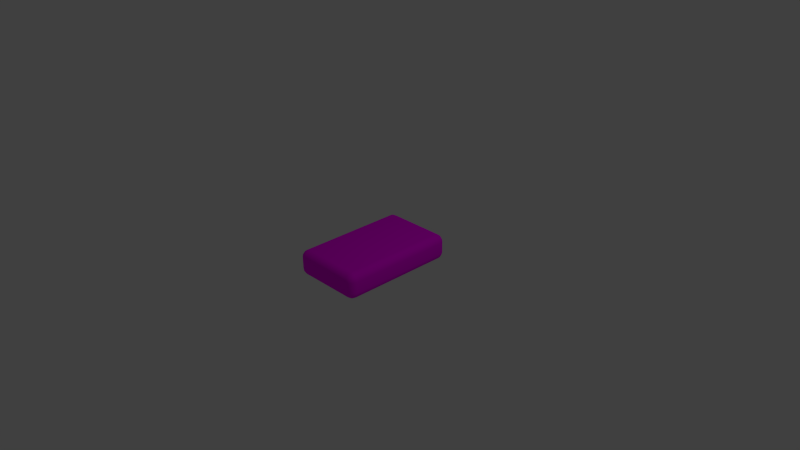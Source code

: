 # Source: textured_tile.blend  (saved by Blender 2.69.0; exported with 4.5.12 LTS)
import bpy
from mathutils import Matrix  # noqa: F401  (used for matrix-valued properties, if any)

bpy.ops.wm.read_factory_settings(use_empty=True)
scene = bpy.context.scene
scene.name = 'Scene'

# ---- collections
col_collection_1 = bpy.data.collections.new('Collection 1'); scene.collection.children.link(col_collection_1)

# ---- images (referenced by path relative to the original .blend; pixels are not part of the script)
import os
ASSET_DIR = os.environ.get("B2B_ASSET_DIR", "")  # directory of the original .blend (textures are referenced by path, not embedded)
HERE = os.path.dirname(os.path.abspath(__file__))  # packed textures are extracted next to this script under _unpacked/

def load_image(name, relpath, width, height, colorspace="sRGB"):
    """Load a texture the original file referenced (path relative to the .blend, or extracted next to this script)."""
    p = next((c for c in (os.path.join(HERE, relpath), os.path.join(ASSET_DIR, relpath)) if relpath and os.path.exists(c)), "")
    if p:
        img = bpy.data.images.load(p, check_existing=True)
        img.name = name
    else:  # same state as the original file: an image datablock whose file is absent (Cycles renders it pink)
        img = bpy.data.images.new(name, width, height)
        img.source = "FILE"
        img.filepath = "//" + (relpath or name)
    img.colorspace_settings.name = colorspace
    return img
img_bamboo1_tex_png = load_image('bamboo1_tex.png', 'bamboo1_tex.png', 1024, 1024, 'sRGB')

# ---- materials (node trees are filled in below, after node groups)
mat_material_003 = bpy.data.materials.new('Material.003')
mat_material_003.alpha_threshold = 0.0
mat_material_003.roughness = 0.5
mat_material_003.line_color = (0.0, 0.0, 0.0, 1.0)

# ---- material node trees
mat_material_003.use_nodes = True; mat_material_003.node_tree.nodes.clear()
_N = mat_material_003.node_tree.nodes; _L = mat_material_003.node_tree.links
n0 = _N.new('ShaderNodeOutputMaterial'); n0.name = 'Material Output'; n0.location = (300, 300)
n1 = _N.new('ShaderNodeBsdfDiffuse'); n1.name = 'Diffuse BSDF'; n1.location = (10, 300)
n2 = _N.new('ShaderNodeTexImage'); n2.name = 'Image Texture'; n2.location = (-230, 166)
n2.width = 140
n2.image = img_bamboo1_tex_png
_L.new(n1.outputs[0], n0.inputs[0])
_L.new(n2.outputs[0], n1.inputs[0])
n0.is_active_output = True

# ---- world
world_world = bpy.data.worlds.new('World'); scene.world = world_world
world_world.color = (0.05088, 0.05088, 0.05088)
world_world.use_sun_shadow = False
world_world.sun_shadow_jitter_overblur = 0.0
world_world.cycles.sampling_method = 'MANUAL'
world_world.cycles.sample_map_resolution = 256

# ---- cameras
cam_camera = bpy.data.cameras.new('Camera')
cam_camera.clip_end = 100.0
cam_camera.lens = 35.0
cam_camera.sensor_width = 32.0
cam_camera.sensor_height = 18.0
cam_camera.ortho_scale = 7.314
cam_camera.dof.focus_distance = 0.0

# ---- lights
light_lamp = bpy.data.lights.new('Lamp', 'POINT')
light_lamp.transmission_factor = 0.0
light_lamp.cutoff_distance = 30.0
light_lamp.energy = 100.0
light_lamp.shadow_buffer_clip_start = 1.001
light_lamp.shadow_soft_size = 0.1
light_lamp.shadow_maximum_resolution = 0.006
light_lamp.use_absolute_resolution = True
light_lamp.cycles.use_multiple_importance_sampling = False

# ---- meshes
me_roundcube = bpy.data.meshes.new('Roundcube')
me_roundcube.from_pydata([(0.4577, 0.7667, -0.1327), (0.4289, 0.7767, -0.1427), (0.4, 0.7797, -0.1457), (-0.4, 0.7797, -0.1457), (-0.4289, 0.7767, -0.1427), (0.4677, 0.7767, -0.1039), (0.4339, 0.7968, -0.1089), (0.4, 0.8025, -0.1104), (-0.4, 0.8025, -0.1104), (-0.4339, 0.7968, -0.1089), (0.4707, 0.7797, -0.075), (0.4707, 0.7797, 0.075), (0.4354, 0.8025, -0.075), (0.4354, 0.8025, 0.075), (0.4, 0.809, 0.075), (0.4, 0.809, -0.075), (-0.4, 0.809, -0.075), (-0.4, 0.809, 0.075), (-0.4354, 0.8025, -0.075), (-0.4354, 0.8025, 0.075), (0.4677, 0.7767, 0.1039), (0.4339, 0.7968, 0.1089), (0.4, 0.8025, 0.1104), (-0.4, 0.8025, 0.1104), (-0.4339, 0.7968, 0.1089), (-0.4577, 0.7667, -0.1327), (-0.4677, 0.7379, -0.1427), (-0.4707, 0.709, -0.1457), (-0.4707, -0.709, -0.1457), (-0.4677, -0.7379, -0.1427), (-0.4677, 0.7767, -0.1039), (-0.4878, 0.7429, -0.1089), (-0.4935, 0.709, -0.1104), (-0.4935, -0.709, -0.1104), (-0.4878, -0.7429, -0.1089), (-0.4707, 0.7797, -0.075), (-0.4707, 0.7797, 0.075), (-0.4935, 0.7444, -0.075), (-0.4935, 0.7444, 0.075), (-0.5, 0.709, 0.075), (-0.5, 0.709, -0.075), (-0.5, -0.709, -0.075), (-0.5, -0.709, 0.075), (-0.4935, -0.7444, -0.075), (-0.4935, -0.7444, 0.075), (-0.4677, 0.7767, 0.1039), (-0.4878, 0.7429, 0.1089), (-0.4935, 0.709, 0.1104), (-0.4935, -0.709, 0.1104), (-0.4878, -0.7429, 0.1089), (-0.4577, -0.7667, -0.1327), (-0.4289, -0.7767, -0.1427), (-0.4, -0.7797, -0.1457), (0.4, -0.7797, -0.1457), (0.4289, -0.7767, -0.1427), (-0.4677, -0.7767, -0.1039), (-0.4339, -0.7968, -0.1089), (-0.4, -0.8025, -0.1104), (0.4, -0.8025, -0.1104), (0.4339, -0.7968, -0.1089), (-0.4707, -0.7797, -0.075), (-0.4707, -0.7797, 0.075), (-0.4354, -0.8025, -0.075), (-0.4354, -0.8025, 0.075), (-0.4, -0.809, 0.075), (-0.4, -0.809, -0.075), (0.4, -0.809, -0.075), (0.4, -0.809, 0.075), (0.4354, -0.8025, -0.075), (0.4354, -0.8025, 0.075), (-0.4677, -0.7767, 0.1039), (-0.4339, -0.7968, 0.1089), (-0.4, -0.8025, 0.1104), (0.4, -0.8025, 0.1104), (0.4339, -0.7968, 0.1089), (0.4577, -0.7667, -0.1327), (0.4677, -0.7379, -0.1427), (0.4707, -0.709, -0.1457), (0.4707, 0.709, -0.1457), (0.4677, 0.7379, -0.1427), (0.4677, -0.7767, -0.1039), (0.4878, -0.7429, -0.1089), (0.4935, -0.709, -0.1104), (0.4935, 0.709, -0.1104), (0.4878, 0.7429, -0.1089), (0.4707, -0.7797, -0.075), (0.4707, -0.7797, 0.075), (0.4935, -0.7444, -0.075), (0.4935, -0.7444, 0.075), (0.5, -0.709, 0.075), (0.5, -0.709, -0.075), (0.5, 0.709, -0.075), (0.5, 0.709, 0.075), (0.4935, 0.7444, -0.075), (0.4935, 0.7444, 0.075), (0.4677, -0.7767, 0.1039), (0.4878, -0.7429, 0.1089), (0.4935, -0.709, 0.1104), (0.4935, 0.709, 0.1104), (0.4878, 0.7429, 0.1089), (0.4339, -0.7429, -0.1628), (0.4, -0.7444, -0.1685), (-0.4, -0.7444, -0.1685), (-0.4339, -0.7429, -0.1628), (0.4354, -0.709, -0.1685), (0.4354, 0.709, -0.1685), (0.4, 0.709, -0.175), (0.4, -0.709, -0.175), (-0.4, -0.709, -0.175), (-0.4, 0.709, -0.175), (-0.4354, -0.709, -0.1685), (-0.4354, 0.709, -0.1685), (0.4339, 0.7429, -0.1628), (0.4, 0.7444, -0.1685), (-0.4, 0.7444, -0.1685), (-0.4339, 0.7429, -0.1628), (0.4577, 0.7667, 0.1327), (0.4289, 0.7767, 0.1427), (0.4, 0.7797, 0.1457), (-0.4, 0.7797, 0.1457), (-0.4289, 0.7767, 0.1427), (-0.4577, 0.7667, 0.1327), (0.4677, 0.7379, 0.1427), (0.4339, 0.7429, 0.1628), (0.4, 0.7444, 0.1685), (-0.4, 0.7444, 0.1685), (-0.4339, 0.7429, 0.1628), (-0.4677, 0.7379, 0.1427), (0.4707, 0.709, 0.1457), (0.4707, -0.709, 0.1457), (0.4354, 0.709, 0.1685), (0.4354, -0.709, 0.1685), (0.4, -0.709, 0.175), (0.4, 0.709, 0.175), (-0.4, 0.709, 0.175), (-0.4, -0.709, 0.175), (-0.4354, 0.709, 0.1685), (-0.4354, -0.709, 0.1685), (-0.4707, 0.709, 0.1457), (-0.4707, -0.709, 0.1457), (0.4677, -0.7379, 0.1427), (0.4339, -0.7429, 0.1628), (0.4, -0.7444, 0.1685), (-0.4, -0.7444, 0.1685), (-0.4339, -0.7429, 0.1628), (-0.4677, -0.7379, 0.1427), (0.4577, -0.7667, 0.1327), (0.4289, -0.7767, 0.1427), (0.4, -0.7797, 0.1457), (-0.4, -0.7797, 0.1457), (-0.4289, -0.7767, 0.1427), (-0.4577, -0.7667, 0.1327)], [], [(0, 1, 6, 5), (1, 2, 7, 6), (2, 3, 8, 7), (3, 4, 9, 8), (4, 25, 30, 9), (5, 6, 12, 10), (6, 7, 15, 12), (7, 8, 16, 15), (8, 9, 18, 16), (9, 30, 35, 18), (10, 12, 13, 11), (12, 15, 14, 13), (15, 16, 17, 14), (16, 18, 19, 17), (18, 35, 36, 19), (11, 13, 21, 20), (13, 14, 22, 21), (14, 17, 23, 22), (17, 19, 24, 23), (19, 36, 45, 24), (20, 21, 117, 116), (21, 22, 118, 117), (22, 23, 119, 118), (23, 24, 120, 119), (24, 45, 121, 120), (25, 26, 31, 30), (26, 27, 32, 31), (27, 28, 33, 32), (28, 29, 34, 33), (29, 50, 55, 34), (30, 31, 37, 35), (31, 32, 40, 37), (32, 33, 41, 40), (33, 34, 43, 41), (34, 55, 60, 43), (35, 37, 38, 36), (37, 40, 39, 38), (40, 41, 42, 39), (41, 43, 44, 42), (43, 60, 61, 44), (36, 38, 46, 45), (38, 39, 47, 46), (39, 42, 48, 47), (42, 44, 49, 48), (44, 61, 70, 49), (45, 46, 127, 121), (46, 47, 138, 127), (47, 48, 139, 138), (48, 49, 145, 139), (49, 70, 151, 145), (50, 51, 56, 55), (51, 52, 57, 56), (52, 53, 58, 57), (53, 54, 59, 58), (54, 75, 80, 59), (55, 56, 62, 60), (56, 57, 65, 62), (57, 58, 66, 65), (58, 59, 68, 66), (59, 80, 85, 68), (60, 62, 63, 61), (62, 65, 64, 63), (65, 66, 67, 64), (66, 68, 69, 67), (68, 85, 86, 69), (61, 63, 71, 70), (63, 64, 72, 71), (64, 67, 73, 72), (67, 69, 74, 73), (69, 86, 95, 74), (70, 71, 150, 151), (71, 72, 149, 150), (72, 73, 148, 149), (73, 74, 147, 148), (74, 95, 146, 147), (75, 76, 81, 80), (76, 77, 82, 81), (77, 78, 83, 82), (78, 79, 84, 83), (79, 0, 5, 84), (80, 81, 87, 85), (81, 82, 90, 87), (82, 83, 91, 90), (83, 84, 93, 91), (84, 5, 10, 93), (85, 87, 88, 86), (87, 90, 89, 88), (90, 91, 92, 89), (91, 93, 94, 92), (93, 10, 11, 94), (86, 88, 96, 95), (88, 89, 97, 96), (89, 92, 98, 97), (92, 94, 99, 98), (94, 11, 20, 99), (95, 96, 140, 146), (96, 97, 129, 140), (97, 98, 128, 129), (98, 99, 122, 128), (99, 20, 116, 122), (75, 54, 100, 76), (54, 53, 101, 100), (53, 52, 102, 101), (52, 51, 103, 102), (51, 50, 29, 103), (76, 100, 104, 77), (100, 101, 107, 104), (101, 102, 108, 107), (102, 103, 110, 108), (103, 29, 28, 110), (77, 104, 105, 78), (104, 107, 106, 105), (107, 108, 109, 106), (108, 110, 111, 109), (110, 28, 27, 111), (78, 105, 112, 79), (105, 106, 113, 112), (106, 109, 114, 113), (109, 111, 115, 114), (111, 27, 26, 115), (79, 112, 1, 0), (112, 113, 2, 1), (113, 114, 3, 2), (114, 115, 4, 3), (115, 26, 25, 4), (116, 117, 123, 122), (117, 118, 124, 123), (118, 119, 125, 124), (119, 120, 126, 125), (120, 121, 127, 126), (122, 123, 130, 128), (123, 124, 133, 130), (124, 125, 134, 133), (125, 126, 136, 134), (126, 127, 138, 136), (128, 130, 131, 129), (130, 133, 132, 131), (133, 134, 135, 132), (134, 136, 137, 135), (136, 138, 139, 137), (129, 131, 141, 140), (131, 132, 142, 141), (132, 135, 143, 142), (135, 137, 144, 143), (137, 139, 145, 144), (140, 141, 147, 146), (141, 142, 148, 147), (142, 143, 149, 148), (143, 144, 150, 149), (144, 145, 151, 150)])
me_roundcube.polygons.foreach_set('use_smooth', [True] * 150)
_uv = me_roundcube.uv_layers.new(name='UVMap')
_uv.uv.foreach_set('vector', [0.778, 0.1711, 0.7697, 0.173, 0.7697, 0.1628, 0.7799, 0.1627, 0.7697, 0.173, 0.7621, 0.1743, 0.761, 0.1632, 0.7697, 0.1628, 0.7621, 0.1743, 0.543, 0.174, 0.5442, 0.1628, 0.761, 0.1632, 0.543, 0.174, 0.5353, 0.1726, 0.5353, 0.1623, 0.5442, 0.1628, 0.5353, 0.1726, 0.5268, 0.1706, 0.525, 0.1621, 0.5353, 0.1623, 0.7799, 0.1627, 0.7697, 0.1628, 0.7701, 0.154, 0.7811, 0.155, 0.7697, 0.1628, 0.761, 0.1632, 0.7608, 0.1538, 0.7701, 0.154, 0.761, 0.1632, 0.5442, 0.1628, 0.5444, 0.1533, 0.7608, 0.1538, 0.5442, 0.1628, 0.5353, 0.1623, 0.535, 0.1534, 0.5444, 0.1533, 0.5353, 0.1623, 0.525, 0.1621, 0.5239, 0.1542, 0.535, 0.1534, 0.7811, 0.155, 0.7701, 0.154, 0.7701, 0.1145, 0.7812, 0.1137, 0.7701, 0.154, 0.7608, 0.1538, 0.7607, 0.1146, 0.7701, 0.1145, 0.7608, 0.1538, 0.5444, 0.1533, 0.5443, 0.1141, 0.7607, 0.1146, 0.5444, 0.1533, 0.535, 0.1534, 0.535, 0.1139, 0.5443, 0.1141, 0.535, 0.1534, 0.5239, 0.1542, 0.524, 0.1129, 0.535, 0.1139, 0.7812, 0.1137, 0.7701, 0.1145, 0.7698, 0.1057, 0.7801, 0.1059, 0.7701, 0.1145, 0.7607, 0.1146, 0.761, 0.1052, 0.7698, 0.1057, 0.7607, 0.1146, 0.5443, 0.1141, 0.5441, 0.1047, 0.761, 0.1052, 0.5443, 0.1141, 0.535, 0.1139, 0.5354, 0.1052, 0.5441, 0.1047, 0.535, 0.1139, 0.524, 0.1129, 0.5252, 0.1052, 0.5354, 0.1052, 0.7801, 0.1059, 0.7698, 0.1057, 0.7698, 0.09534, 0.7783, 0.09734, 0.7698, 0.1057, 0.761, 0.1052, 0.7621, 0.09399, 0.7698, 0.09534, 0.761, 0.1052, 0.5441, 0.1047, 0.543, 0.09365, 0.7621, 0.09399, 0.5441, 0.1047, 0.5354, 0.1052, 0.5354, 0.09495, 0.543, 0.09365, 0.5354, 0.1052, 0.5252, 0.1052, 0.5271, 0.09688, 0.5354, 0.09495, 0.5268, 0.1706, 0.5203, 0.1772, 0.5145, 0.1665, 0.525, 0.1621, 0.5203, 0.1772, 0.5135, 0.184, 0.5041, 0.1717, 0.5145, 0.1665, 0.8401, 0.7222, 0.8401, 0.2116, 0.8553, 0.2116, 0.8553, 0.7222, 0.4974, 0.7576, 0.5045, 0.765, 0.4984, 0.7763, 0.4873, 0.7707, 0.5045, 0.765, 0.5115, 0.772, 0.5095, 0.7811, 0.4984, 0.7763, 0.525, 0.1621, 0.5145, 0.1665, 0.5116, 0.1562, 0.5239, 0.1542, 0.5145, 0.1665, 0.5041, 0.1717, 0.4993, 0.1588, 0.5116, 0.1562, 0.8553, 0.7222, 0.8553, 0.2116, 0.8682, 0.2116, 0.8682, 0.7222, 0.4873, 0.7707, 0.4984, 0.7763, 0.4951, 0.7872, 0.4823, 0.7843, 0.4984, 0.7763, 0.5095, 0.7811, 0.5082, 0.7895, 0.4951, 0.7872, 0.5239, 0.1542, 0.5116, 0.1562, 0.512, 0.1108, 0.524, 0.1129, 0.5116, 0.1562, 0.4993, 0.1588, 0.5002, 0.1081, 0.512, 0.1108, 0.8682, 0.7222, 0.8682, 0.2116, 0.9222, 0.2116, 0.9222, 0.7222, 0.4823, 0.7843, 0.4951, 0.7872, 0.4947, 0.8367, 0.4813, 0.8396, 0.4951, 0.7872, 0.5082, 0.7895, 0.508, 0.8346, 0.4947, 0.8367, 0.524, 0.1129, 0.512, 0.1108, 0.515, 0.1008, 0.5252, 0.1052, 0.512, 0.1108, 0.5002, 0.1081, 0.5049, 0.09567, 0.515, 0.1008, 0.9222, 0.7222, 0.9222, 0.2116, 0.9352, 0.2116, 0.9352, 0.7222, 0.4813, 0.8396, 0.4947, 0.8367, 0.4979, 0.8479, 0.4864, 0.8536, 0.4947, 0.8367, 0.508, 0.8346, 0.5093, 0.8431, 0.4979, 0.8479, 0.5252, 0.1052, 0.515, 0.1008, 0.5207, 0.09041, 0.5271, 0.09688, 0.515, 0.1008, 0.5049, 0.09567, 0.5141, 0.08368, 0.5207, 0.09041, 0.9352, 0.7222, 0.9352, 0.2116, 0.9503, 0.2116, 0.9503, 0.7222, 0.4864, 0.8536, 0.4979, 0.8479, 0.5041, 0.8596, 0.4968, 0.8671, 0.4979, 0.8479, 0.5093, 0.8431, 0.5113, 0.8524, 0.5041, 0.8596, 0.5115, 0.772, 0.5206, 0.7699, 0.5206, 0.781, 0.5095, 0.7811, 0.5206, 0.7699, 0.5289, 0.7685, 0.5301, 0.7805, 0.5206, 0.781, 0.5289, 0.7685, 0.7678, 0.7689, 0.7666, 0.781, 0.5301, 0.7805, 0.7678, 0.7689, 0.7763, 0.7703, 0.7762, 0.7816, 0.7666, 0.781, 0.7763, 0.7703, 0.7855, 0.7725, 0.7875, 0.7818, 0.7762, 0.7816, 0.5095, 0.7811, 0.5206, 0.781, 0.5202, 0.7906, 0.5082, 0.7895, 0.5206, 0.781, 0.5301, 0.7805, 0.5304, 0.7908, 0.5202, 0.7906, 0.5301, 0.7805, 0.7666, 0.781, 0.7663, 0.7914, 0.5304, 0.7908, 0.7666, 0.781, 0.7762, 0.7816, 0.7765, 0.7913, 0.7663, 0.7914, 0.7762, 0.7816, 0.7875, 0.7818, 0.7887, 0.7904, 0.7765, 0.7913, 0.5082, 0.7895, 0.5202, 0.7906, 0.5202, 0.8337, 0.508, 0.8346, 0.5202, 0.7906, 0.5304, 0.7908, 0.5304, 0.8335, 0.5202, 0.8337, 0.5304, 0.7908, 0.7663, 0.7914, 0.7664, 0.8341, 0.5304, 0.8335, 0.7663, 0.7914, 0.7765, 0.7913, 0.7766, 0.8343, 0.7664, 0.8341, 0.7765, 0.7913, 0.7887, 0.7904, 0.7886, 0.8354, 0.7766, 0.8343, 0.508, 0.8346, 0.5202, 0.8337, 0.5205, 0.8433, 0.5093, 0.8431, 0.5202, 0.8337, 0.5304, 0.8335, 0.5302, 0.8439, 0.5205, 0.8433, 0.5304, 0.8335, 0.7664, 0.8341, 0.7666, 0.8444, 0.5302, 0.8439, 0.7664, 0.8341, 0.7766, 0.8343, 0.7761, 0.8439, 0.7666, 0.8444, 0.7766, 0.8343, 0.7886, 0.8354, 0.7873, 0.8438, 0.7761, 0.8439, 0.5093, 0.8431, 0.5205, 0.8433, 0.5205, 0.8546, 0.5113, 0.8524, 0.5205, 0.8433, 0.5302, 0.8439, 0.5289, 0.8561, 0.5205, 0.8546, 0.5302, 0.8439, 0.7666, 0.8444, 0.7678, 0.8564, 0.5289, 0.8561, 0.7666, 0.8444, 0.7761, 0.8439, 0.7761, 0.855, 0.7678, 0.8564, 0.7761, 0.8439, 0.7873, 0.8438, 0.7852, 0.8529, 0.7761, 0.855, 0.7855, 0.7725, 0.7926, 0.7654, 0.7989, 0.777, 0.7875, 0.7818, 0.7926, 0.7654, 0.8, 0.7579, 0.8103, 0.7713, 0.7989, 0.777, 0.466, 0.2173, 0.466, 0.722, 0.451, 0.722, 0.451, 0.2173, 0.791, 0.1843, 0.7845, 0.1775, 0.7901, 0.1671, 0.8002, 0.1723, 0.7845, 0.1775, 0.778, 0.1711, 0.7799, 0.1627, 0.7901, 0.1671, 0.7875, 0.7818, 0.7989, 0.777, 0.802, 0.7883, 0.7887, 0.7904, 0.7989, 0.777, 0.8103, 0.7713, 0.8154, 0.7854, 0.802, 0.7883, 0.451, 0.2173, 0.451, 0.722, 0.4382, 0.722, 0.4382, 0.2173, 0.8002, 0.1723, 0.7901, 0.1671, 0.7931, 0.1571, 0.8049, 0.1598, 0.7901, 0.1671, 0.7799, 0.1627, 0.7811, 0.155, 0.7931, 0.1571, 0.7887, 0.7904, 0.802, 0.7883, 0.8016, 0.8377, 0.7886, 0.8354, 0.802, 0.7883, 0.8154, 0.7854, 0.8144, 0.8406, 0.8016, 0.8377, 0.4382, 0.2173, 0.4382, 0.722, 0.3848, 0.722, 0.3849, 0.2173, 0.8049, 0.1598, 0.7931, 0.1571, 0.7935, 0.1118, 0.8058, 0.1091, 0.7931, 0.1571, 0.7811, 0.155, 0.7812, 0.1137, 0.7935, 0.1118, 0.7886, 0.8354, 0.8016, 0.8377, 0.7984, 0.8486, 0.7873, 0.8438, 0.8016, 0.8377, 0.8144, 0.8406, 0.8094, 0.8542, 0.7984, 0.8486, 0.3849, 0.2173, 0.3848, 0.722, 0.3721, 0.722, 0.3721, 0.2173, 0.8058, 0.1091, 0.7935, 0.1118, 0.7906, 0.1015, 0.801, 0.09621, 0.7935, 0.1118, 0.7812, 0.1137, 0.7801, 0.1059, 0.7906, 0.1015, 0.7873, 0.8438, 0.7984, 0.8486, 0.7922, 0.86, 0.7852, 0.8529, 0.7984, 0.8486, 0.8094, 0.8542, 0.7993, 0.8673, 0.7922, 0.86, 0.3721, 0.2173, 0.3721, 0.722, 0.3571, 0.722, 0.3571, 0.2173, 0.801, 0.09621, 0.7906, 0.1015, 0.7849, 0.09077, 0.7916, 0.0839, 0.7906, 0.1015, 0.7801, 0.1059, 0.7783, 0.09734, 0.7849, 0.09077, 0.7855, 0.7725, 0.7763, 0.7703, 0.7811, 0.7592, 0.7926, 0.7654, 0.7763, 0.7703, 0.7678, 0.7689, 0.7703, 0.7559, 0.7811, 0.7592, 0.7678, 0.7689, 0.5289, 0.7685, 0.5265, 0.7557, 0.7703, 0.7559, 0.5289, 0.7685, 0.5206, 0.7699, 0.5159, 0.759, 0.5265, 0.7557, 0.5206, 0.7699, 0.5115, 0.772, 0.5045, 0.765, 0.5159, 0.759, 0.7926, 0.7654, 0.7811, 0.7592, 0.7865, 0.7482, 0.8, 0.7579, 0.7811, 0.7592, 0.7703, 0.7559, 0.7732, 0.7437, 0.7865, 0.7482, 0.7703, 0.7559, 0.5265, 0.7557, 0.5237, 0.7437, 0.7732, 0.7437, 0.5265, 0.7557, 0.5159, 0.759, 0.5106, 0.7481, 0.5237, 0.7437, 0.5159, 0.759, 0.5045, 0.765, 0.4974, 0.7576, 0.5106, 0.7481, 0.466, 0.2173, 0.481, 0.2173, 0.481, 0.722, 0.466, 0.722, 0.481, 0.2173, 0.4938, 0.2173, 0.4938, 0.722, 0.481, 0.722, 0.3161, 0.7243, 0.02846, 0.7243, 0.02846, 0.2144, 0.3161, 0.2144, 0.812, 0.2116, 0.825, 0.2116, 0.825, 0.7222, 0.812, 0.7222, 0.825, 0.2116, 0.8401, 0.2116, 0.8401, 0.7222, 0.825, 0.7222, 0.791, 0.1843, 0.7789, 0.193, 0.7741, 0.183, 0.7845, 0.1775, 0.7789, 0.193, 0.7669, 0.197, 0.7643, 0.186, 0.7741, 0.183, 0.7669, 0.197, 0.5381, 0.197, 0.5407, 0.1858, 0.7643, 0.186, 0.5381, 0.197, 0.5259, 0.1929, 0.5308, 0.1828, 0.5407, 0.1858, 0.5259, 0.1929, 0.5135, 0.184, 0.5203, 0.1772, 0.5308, 0.1828, 0.7845, 0.1775, 0.7741, 0.183, 0.7697, 0.173, 0.778, 0.1711, 0.7741, 0.183, 0.7643, 0.186, 0.7621, 0.1743, 0.7697, 0.173, 0.7643, 0.186, 0.5407, 0.1858, 0.543, 0.174, 0.7621, 0.1743, 0.5407, 0.1858, 0.5308, 0.1828, 0.5353, 0.1726, 0.543, 0.174, 0.5308, 0.1828, 0.5203, 0.1772, 0.5268, 0.1706, 0.5353, 0.1726, 0.7783, 0.09734, 0.7698, 0.09534, 0.7743, 0.08514, 0.7849, 0.09077, 0.7698, 0.09534, 0.7621, 0.09399, 0.7644, 0.08212, 0.7743, 0.08514, 0.7621, 0.09399, 0.543, 0.09365, 0.5408, 0.08193, 0.7644, 0.08212, 0.543, 0.09365, 0.5354, 0.09495, 0.531, 0.0849, 0.5408, 0.08193, 0.5354, 0.09495, 0.5271, 0.09688, 0.5207, 0.09041, 0.531, 0.0849, 0.7849, 0.09077, 0.7743, 0.08514, 0.7792, 0.07504, 0.7916, 0.0839, 0.7743, 0.08514, 0.7644, 0.08212, 0.767, 0.07089, 0.7792, 0.07504, 0.7644, 0.08212, 0.5408, 0.08193, 0.5382, 0.07089, 0.767, 0.07089, 0.5408, 0.08193, 0.531, 0.0849, 0.5262, 0.07497, 0.5382, 0.07089, 0.531, 0.0849, 0.5207, 0.09041, 0.5141, 0.08368, 0.5262, 0.07497, 0.3571, 0.722, 0.3421, 0.722, 0.3421, 0.2173, 0.3571, 0.2173, 0.3421, 0.722, 0.3293, 0.722, 0.3293, 0.2173, 0.3421, 0.2173, 0.796, 0.7233, 0.5091, 0.7233, 0.5091, 0.2148, 0.796, 0.2148, 0.9784, 0.7222, 0.9655, 0.7222, 0.9655, 0.2116, 0.9784, 0.2116, 0.9655, 0.7222, 0.9503, 0.7222, 0.9503, 0.2116, 0.9655, 0.2116, 0.7993, 0.8673, 0.7861, 0.8768, 0.7809, 0.866, 0.7922, 0.86, 0.7861, 0.8768, 0.7731, 0.8812, 0.7703, 0.8692, 0.7809, 0.866, 0.7731, 0.8812, 0.5235, 0.8812, 0.5264, 0.869, 0.7703, 0.8692, 0.5235, 0.8812, 0.5102, 0.8767, 0.5156, 0.8657, 0.5264, 0.869, 0.5102, 0.8767, 0.4968, 0.8671, 0.5041, 0.8596, 0.5156, 0.8657, 0.7922, 0.86, 0.7809, 0.866, 0.7761, 0.855, 0.7852, 0.8529, 0.7809, 0.866, 0.7703, 0.8692, 0.7678, 0.8564, 0.7761, 0.855, 0.7703, 0.8692, 0.5264, 0.869, 0.5289, 0.8561, 0.7678, 0.8564, 0.5264, 0.869, 0.5156, 0.8657, 0.5205, 0.8546, 0.5289, 0.8561, 0.5156, 0.8657, 0.5041, 0.8596, 0.5113, 0.8524, 0.5205, 0.8546])
me_roundcube.materials.append(mat_material_003)
me_roundcube.use_remesh_preserve_volume = False
me_roundcube.use_remesh_preserve_attributes = False
me_roundcube.use_mirror_vertex_groups = False
me_roundcube.update()

# ---- objects
ob_roundcube = bpy.data.objects.new('Roundcube', me_roundcube)
ob_lamp = bpy.data.objects.new('Lamp', light_lamp)
ob_camera = bpy.data.objects.new('Camera', cam_camera)

# ---- transforms, parenting, visibility, modifiers, constraints
ob_roundcube.location = (0.0, 0.0, 0.0)
ob_roundcube.lineart.crease_threshold = 0.0
ob_lamp.location = (4.076, 1.005, 5.904)
ob_lamp.rotation_euler = (0.6503, 0.05522, 1.866)
ob_lamp.lock_rotations_4d = False
ob_lamp.empty_display_type = 'ARROWS'
ob_lamp.color = (0.0, 0.0, 0.0, 0.0)
ob_lamp.lineart.crease_threshold = 0.0
ob_camera.location = (7.481, -6.508, 5.344)
ob_camera.rotation_euler = (1.109, 0.01082, 0.8149)
ob_camera.lock_rotations_4d = False
ob_camera.empty_display_type = 'ARROWS'
ob_camera.color = (0.0, 0.0, 0.0, 0.0)
ob_camera.display_type = 'WIRE'
ob_camera.lineart.crease_threshold = 0.0

# ---- collection membership
col_collection_1.objects.link(ob_roundcube)
col_collection_1.objects.link(ob_lamp)
col_collection_1.objects.link(ob_camera)

# ---- scene / render settings (as saved in the file)
scene.camera = ob_camera
scene.frame_start = 1; scene.frame_end = 250; scene.frame_set(1)
scene.render.engine = 'CYCLES'
scene.render.image_settings.compression = 90
scene.render.resolution_percentage = 50
scene.render.dither_intensity = 0.0
scene.cycles.use_denoising = False
scene.cycles.samples = 10
scene.cycles.sampling_pattern = 'TABULATED_SOBOL'
scene.cycles.light_sampling_threshold = 0.0
scene.cycles.use_adaptive_sampling = False
scene.cycles.use_light_tree = False
scene.cycles.blur_glossy = 0.0
scene.cycles.volume_bounces = 1
scene.cycles.pixel_filter_type = 'GAUSSIAN'
scene.cycles.sample_clamp_indirect = 0.0
scene.view_settings.view_transform = 'Standard'
bpy.context.view_layer.update()
